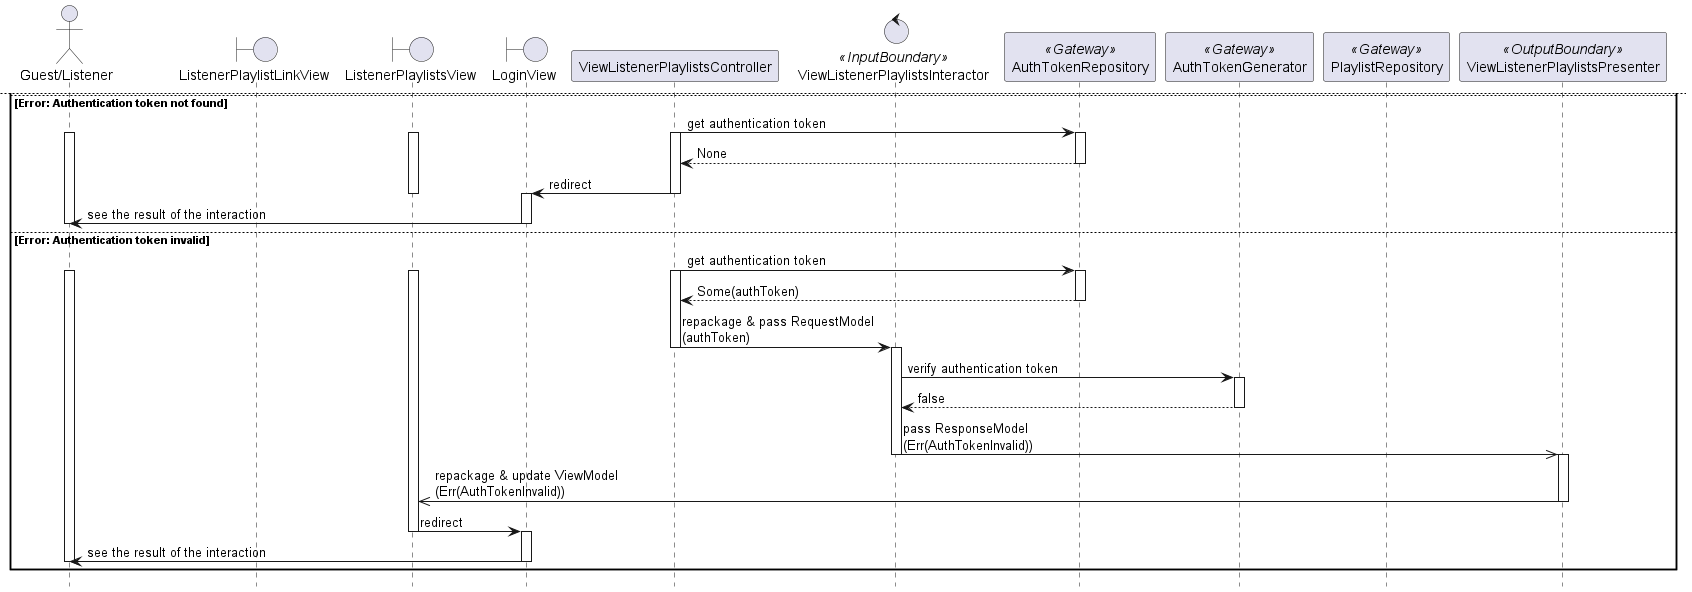

The diagram above was rendered by PlantUML. Its source (embedded in the PNG):
@startuml

hide footbox
skinparam BackgroundColor transparent

actor "Guest/Listener"
boundary ListenerPlaylistLinkView
boundary ListenerPlaylistsView
boundary LoginView
participant ViewListenerPlaylistsController
control ViewListenerPlaylistsInteractor <<InputBoundary>>
participant AuthTokenRepository <<Gateway>>
participant AuthTokenGenerator <<Gateway>>
participant PlaylistRepository <<Gateway>>
participant ViewListenerPlaylistsPresenter <<OutputBoundary>>

"Guest/Listener" -> ListenerPlaylistLinkView: click on navigatable element
activate "Guest/Listener"
activate ListenerPlaylistLinkView

ListenerPlaylistLinkView -> ListenerPlaylistsView: redirect
deactivate ListenerPlaylistLinkView
activate ListenerPlaylistsView

ListenerPlaylistsView -> ViewListenerPlaylistsController: pass RequestObject
activate ViewListenerPlaylistsController

alt OK
    ViewListenerPlaylistsController -> AuthTokenRepository: get authentication token
    activate AuthTokenRepository
    return Some(authToken)
    deactivate AuthTokenRepository

    ViewListenerPlaylistsController -> ViewListenerPlaylistsInteractor: repackage & pass RequestModel\n(authToken)
    deactivate ViewListenerPlaylistsController
    activate ViewListenerPlaylistsInteractor

    ViewListenerPlaylistsInteractor -> AuthTokenGenerator: verify authentication token
    activate AuthTokenGenerator
    ViewListenerPlaylistsInteractor <- AuthTokenGenerator: true
    ViewListenerPlaylistsInteractor -> AuthTokenGenerator: get Listener ID\n(authToken)
    deactivate AuthTokenGenerator

    ViewListenerPlaylistsInteractor -> PlaylistRepository: show Playlists of Listener\n(listenerId)
    activate PlaylistRepository
    return playlists
    deactivate PlaylistRepository

    ViewListenerPlaylistsInteractor ->> ViewListenerPlaylistsPresenter: pass ResponseModel\n(Ok(playlists))
    deactivate ViewListenerPlaylistsInteractor
    activate ViewListenerPlaylistsPresenter

    ViewListenerPlaylistsPresenter ->> ListenerPlaylistsView: repackage & update ViewModel\n(Ok())
    deactivate ViewListenerPlaylistsPresenter

    ListenerPlaylistsView -> "Guest/Listener": see the result of the interaction
    deactivate ListenerPlaylistsView
    deactivate "Guest/Listener"

    newpage

else Error: Authentication token not found
    ViewListenerPlaylistsController -> AuthTokenRepository: get authentication token
    activate ViewListenerPlaylistsController
    activate "Guest/Listener"
    activate ListenerPlaylistsView
    activate AuthTokenRepository
    return None
    deactivate AuthTokenRepository

    ViewListenerPlaylistsController -> LoginView: redirect
    deactivate ListenerPlaylistsView
    deactivate ViewListenerPlaylistsController
    activate LoginView

    LoginView -> "Guest/Listener": see the result of the interaction
    deactivate LoginView
    deactivate "Guest/Listener"
    
else Error: Authentication token invalid
    ViewListenerPlaylistsController -> AuthTokenRepository: get authentication token
    activate ViewListenerPlaylistsController
    activate "Guest/Listener"
    activate ListenerPlaylistsView
    activate AuthTokenRepository
    return Some(authToken)
    deactivate AuthTokenRepository

    ViewListenerPlaylistsController -> ViewListenerPlaylistsInteractor: repackage & pass RequestModel\n(authToken)
    deactivate ViewListenerPlaylistsController
    activate ViewListenerPlaylistsInteractor

    ViewListenerPlaylistsInteractor -> AuthTokenGenerator: verify authentication token
    activate AuthTokenGenerator
    return false
    deactivate AuthTokenGenerator

    ViewListenerPlaylistsInteractor ->> ViewListenerPlaylistsPresenter: pass ResponseModel\n(Err(AuthTokenInvalid))
    deactivate ViewListenerPlaylistsInteractor
    activate ViewListenerPlaylistsPresenter

    ViewListenerPlaylistsPresenter ->> ListenerPlaylistsView: repackage & update ViewModel\n(Err(AuthTokenInvalid))
    deactivate ViewListenerPlaylistsPresenter

    ListenerPlaylistsView -> LoginView: redirect
    deactivate ListenerPlaylistsView
    activate LoginView

    LoginView -> "Guest/Listener": see the result of the interaction
    deactivate LoginView
    deactivate "Guest/Listener"

end

@enduml